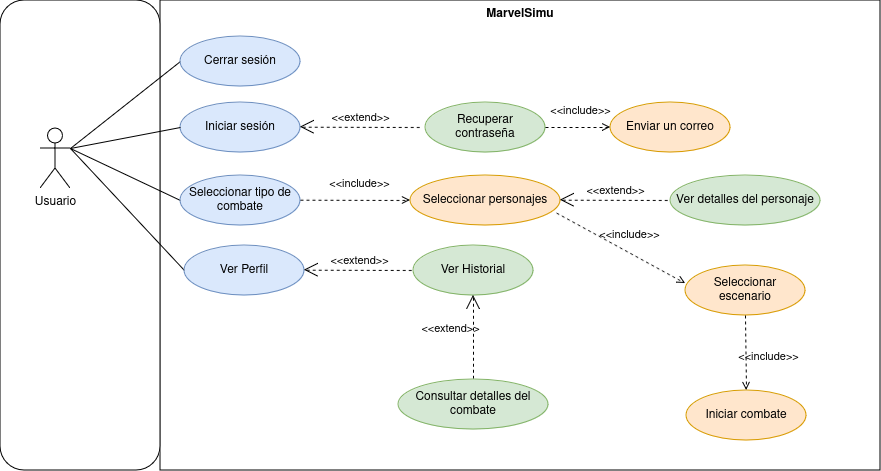

The diagram above was exported from draw.io. Its source (the exported page's mxGraphModel, read from the mxfile embedded in the PNG):
<mxGraphModel dx="1434" dy="697" grid="1" gridSize="10" guides="1" tooltips="1" connect="1" arrows="1" fold="1" page="1" pageScale="1" pageWidth="827" pageHeight="1169" math="0" shadow="0">
  <root>
    <mxCell id="0" />
    <mxCell id="1" parent="0" />
    <mxCell id="Ip-7Z2ORMAgA6Csgccul-36" value="MarvelSimu" style="shape=rect;html=1;verticalAlign=top;fontStyle=1;whiteSpace=wrap;align=center;" vertex="1" parent="1">
      <mxGeometry x="230" y="152" width="720" height="470" as="geometry" />
    </mxCell>
    <mxCell id="Ip-7Z2ORMAgA6Csgccul-24" value="" style="rounded=1;whiteSpace=wrap;html=1;strokeColor=default;gradientColor=none;glass=0;" vertex="1" parent="1">
      <mxGeometry x="70" y="152" width="160" height="470" as="geometry" />
    </mxCell>
    <mxCell id="Ip-7Z2ORMAgA6Csgccul-10" style="rounded=0;orthogonalLoop=1;jettySize=auto;html=1;exitX=1;exitY=0.3333333333333333;exitDx=0;exitDy=0;exitPerimeter=0;entryX=0;entryY=0.5;entryDx=0;entryDy=0;endArrow=none;startFill=0;" edge="1" parent="1" source="Ip-7Z2ORMAgA6Csgccul-1" target="Ip-7Z2ORMAgA6Csgccul-9">
      <mxGeometry relative="1" as="geometry" />
    </mxCell>
    <mxCell id="Ip-7Z2ORMAgA6Csgccul-1" value="&lt;div&gt;Usuario&lt;/div&gt;" style="shape=umlActor;verticalLabelPosition=bottom;verticalAlign=top;html=1;outlineConnect=0;" vertex="1" parent="1">
      <mxGeometry x="110" y="280" width="30" height="60" as="geometry" />
    </mxCell>
    <mxCell id="Ip-7Z2ORMAgA6Csgccul-3" value="Iniciar sesión" style="ellipse;whiteSpace=wrap;html=1;fillColor=#dae8fc;strokeColor=#6c8ebf;" vertex="1" parent="1">
      <mxGeometry x="250" y="254" width="120" height="50" as="geometry" />
    </mxCell>
    <mxCell id="Ip-7Z2ORMAgA6Csgccul-12" style="edgeStyle=none;rounded=0;orthogonalLoop=1;jettySize=auto;html=1;exitX=0;exitY=0.5;exitDx=0;exitDy=0;endArrow=none;startFill=0;" edge="1" parent="1" source="Ip-7Z2ORMAgA6Csgccul-4">
      <mxGeometry relative="1" as="geometry">
        <mxPoint x="140" y="300" as="targetPoint" />
      </mxGeometry>
    </mxCell>
    <mxCell id="Ip-7Z2ORMAgA6Csgccul-4" value="Seleccionar tipo de combate" style="ellipse;whiteSpace=wrap;html=1;fillColor=#dae8fc;strokeColor=#6c8ebf;" vertex="1" parent="1">
      <mxGeometry x="250" y="327" width="120" height="50" as="geometry" />
    </mxCell>
    <mxCell id="Ip-7Z2ORMAgA6Csgccul-13" style="edgeStyle=none;rounded=0;orthogonalLoop=1;jettySize=auto;html=1;exitX=0;exitY=0.5;exitDx=0;exitDy=0;endArrow=none;startFill=0;" edge="1" parent="1" source="Ip-7Z2ORMAgA6Csgccul-5">
      <mxGeometry relative="1" as="geometry">
        <mxPoint x="140" y="300" as="targetPoint" />
      </mxGeometry>
    </mxCell>
    <mxCell id="Ip-7Z2ORMAgA6Csgccul-5" value="Ver Perfil" style="ellipse;whiteSpace=wrap;html=1;fillColor=#dae8fc;strokeColor=#6c8ebf;" vertex="1" parent="1">
      <mxGeometry x="254" y="397" width="120" height="50" as="geometry" />
    </mxCell>
    <mxCell id="Ip-7Z2ORMAgA6Csgccul-6" value="Consultar detalles del combate" style="ellipse;whiteSpace=wrap;html=1;fillColor=#d5e8d4;strokeColor=#82b366;" vertex="1" parent="1">
      <mxGeometry x="468" y="531" width="150" height="50" as="geometry" />
    </mxCell>
    <mxCell id="Ip-7Z2ORMAgA6Csgccul-7" value="Seleccionar personajes" style="ellipse;whiteSpace=wrap;html=1;fillColor=#ffe6cc;strokeColor=#d79b00;" vertex="1" parent="1">
      <mxGeometry x="480" y="327" width="150" height="50" as="geometry" />
    </mxCell>
    <mxCell id="Ip-7Z2ORMAgA6Csgccul-8" value="Recuperar contraseña" style="ellipse;whiteSpace=wrap;html=1;fillColor=#d5e8d4;strokeColor=#82b366;" vertex="1" parent="1">
      <mxGeometry x="495" y="254" width="120" height="50" as="geometry" />
    </mxCell>
    <mxCell id="Ip-7Z2ORMAgA6Csgccul-9" value="Cerrar sesión" style="ellipse;whiteSpace=wrap;html=1;fillColor=#dae8fc;strokeColor=#6c8ebf;" vertex="1" parent="1">
      <mxGeometry x="250" y="188" width="120" height="50" as="geometry" />
    </mxCell>
    <mxCell id="Ip-7Z2ORMAgA6Csgccul-11" style="edgeStyle=none;rounded=0;orthogonalLoop=1;jettySize=auto;html=1;exitX=0;exitY=0.5;exitDx=0;exitDy=0;entryX=1;entryY=0.3333333333333333;entryDx=0;entryDy=0;entryPerimeter=0;endArrow=none;startFill=0;" edge="1" parent="1" source="Ip-7Z2ORMAgA6Csgccul-3" target="Ip-7Z2ORMAgA6Csgccul-1">
      <mxGeometry relative="1" as="geometry" />
    </mxCell>
    <mxCell id="Ip-7Z2ORMAgA6Csgccul-17" value="&amp;lt;&amp;lt;extend&amp;gt;&amp;gt;" style="edgeStyle=none;html=1;startArrow=open;endArrow=none;startSize=12;verticalAlign=bottom;dashed=1;labelBackgroundColor=none;rounded=0;" edge="1" parent="1">
      <mxGeometry width="160" relative="1" as="geometry">
        <mxPoint x="370" y="278.65999999999997" as="sourcePoint" />
        <mxPoint x="490" y="279" as="targetPoint" />
      </mxGeometry>
    </mxCell>
    <mxCell id="Ip-7Z2ORMAgA6Csgccul-20" value="&amp;lt;&amp;lt;extend&amp;gt;&amp;gt;" style="edgeStyle=none;html=1;startArrow=open;endArrow=none;startSize=12;verticalAlign=bottom;dashed=1;labelBackgroundColor=none;rounded=0;" edge="1" parent="1">
      <mxGeometry width="160" relative="1" as="geometry">
        <mxPoint x="374" y="421.65999999999997" as="sourcePoint" />
        <mxPoint x="484" y="422" as="targetPoint" />
      </mxGeometry>
    </mxCell>
    <mxCell id="Ip-7Z2ORMAgA6Csgccul-21" value="Enviar un correo" style="ellipse;whiteSpace=wrap;html=1;fillColor=#ffe6cc;strokeColor=#d79b00;" vertex="1" parent="1">
      <mxGeometry x="680" y="254" width="120" height="50" as="geometry" />
    </mxCell>
    <mxCell id="Ip-7Z2ORMAgA6Csgccul-23" value="&amp;lt;&amp;lt;include&amp;gt;&amp;gt;" style="edgeStyle=none;html=1;endArrow=open;verticalAlign=bottom;dashed=1;labelBackgroundColor=none;rounded=0;exitX=1;exitY=0.5;exitDx=0;exitDy=0;entryX=0;entryY=0.5;entryDx=0;entryDy=0;" edge="1" parent="1" source="Ip-7Z2ORMAgA6Csgccul-8" target="Ip-7Z2ORMAgA6Csgccul-21">
      <mxGeometry x="0.0769" y="7" width="160" relative="1" as="geometry">
        <mxPoint x="495" y="246.66" as="sourcePoint" />
        <mxPoint x="655" y="246.66" as="targetPoint" />
        <mxPoint as="offset" />
      </mxGeometry>
    </mxCell>
    <mxCell id="Ip-7Z2ORMAgA6Csgccul-27" value="Seleccionar escenario" style="ellipse;whiteSpace=wrap;html=1;fillColor=#ffe6cc;strokeColor=#d79b00;" vertex="1" parent="1">
      <mxGeometry x="755" y="417" width="120" height="50" as="geometry" />
    </mxCell>
    <mxCell id="Ip-7Z2ORMAgA6Csgccul-28" value="&amp;lt;&amp;lt;include&amp;gt;&amp;gt;" style="edgeStyle=none;html=1;endArrow=open;verticalAlign=bottom;dashed=1;labelBackgroundColor=none;rounded=0;exitX=1;exitY=0.5;exitDx=0;exitDy=0;entryX=0;entryY=0.5;entryDx=0;entryDy=0;" edge="1" parent="1" target="Ip-7Z2ORMAgA6Csgccul-7">
      <mxGeometry x="0.0769" y="7" width="160" relative="1" as="geometry">
        <mxPoint x="370" y="351.65999999999997" as="sourcePoint" />
        <mxPoint x="435" y="351.65999999999997" as="targetPoint" />
        <mxPoint as="offset" />
      </mxGeometry>
    </mxCell>
    <mxCell id="Ip-7Z2ORMAgA6Csgccul-29" value="Ver detalles del personaje" style="ellipse;whiteSpace=wrap;html=1;fillColor=#d5e8d4;strokeColor=#82b366;" vertex="1" parent="1">
      <mxGeometry x="740" y="327" width="150" height="50" as="geometry" />
    </mxCell>
    <mxCell id="Ip-7Z2ORMAgA6Csgccul-30" value="&amp;lt;&amp;lt;extend&amp;gt;&amp;gt;" style="edgeStyle=none;html=1;startArrow=open;endArrow=none;startSize=12;verticalAlign=bottom;dashed=1;labelBackgroundColor=none;rounded=0;" edge="1" parent="1">
      <mxGeometry width="160" relative="1" as="geometry">
        <mxPoint x="630" y="351.65999999999997" as="sourcePoint" />
        <mxPoint x="740" y="352" as="targetPoint" />
      </mxGeometry>
    </mxCell>
    <mxCell id="Ip-7Z2ORMAgA6Csgccul-31" value="&amp;lt;&amp;lt;include&amp;gt;&amp;gt;" style="edgeStyle=none;html=1;endArrow=open;verticalAlign=bottom;dashed=1;labelBackgroundColor=none;rounded=0;exitX=0.974;exitY=0.752;exitDx=0;exitDy=0;entryX=0;entryY=0.5;entryDx=0;entryDy=0;exitPerimeter=0;" edge="1" parent="1" source="Ip-7Z2ORMAgA6Csgccul-7">
      <mxGeometry x="0.0769" y="7" width="160" relative="1" as="geometry">
        <mxPoint x="645" y="434.65999999999997" as="sourcePoint" />
        <mxPoint x="755" y="435" as="targetPoint" />
        <mxPoint as="offset" />
      </mxGeometry>
    </mxCell>
    <mxCell id="Ip-7Z2ORMAgA6Csgccul-32" value="Iniciar combate" style="ellipse;whiteSpace=wrap;html=1;fillColor=#ffe6cc;strokeColor=#d79b00;" vertex="1" parent="1">
      <mxGeometry x="756" y="542" width="120" height="50" as="geometry" />
    </mxCell>
    <mxCell id="Ip-7Z2ORMAgA6Csgccul-33" value="&amp;lt;&amp;lt;include&amp;gt;&amp;gt;" style="edgeStyle=none;html=1;endArrow=open;verticalAlign=bottom;dashed=1;labelBackgroundColor=none;rounded=0;exitX=0.5;exitY=1;exitDx=0;exitDy=0;entryX=0.5;entryY=0;entryDx=0;entryDy=0;" edge="1" parent="1" source="Ip-7Z2ORMAgA6Csgccul-27" target="Ip-7Z2ORMAgA6Csgccul-32">
      <mxGeometry x="0.365" y="22" width="160" relative="1" as="geometry">
        <mxPoint x="690" y="472" as="sourcePoint" />
        <mxPoint x="819" y="542" as="targetPoint" />
        <mxPoint as="offset" />
      </mxGeometry>
    </mxCell>
    <mxCell id="Ip-7Z2ORMAgA6Csgccul-34" value="Ver Historial" style="ellipse;whiteSpace=wrap;html=1;fillColor=#d5e8d4;strokeColor=#82b366;" vertex="1" parent="1">
      <mxGeometry x="483" y="397" width="120" height="50" as="geometry" />
    </mxCell>
    <mxCell id="Ip-7Z2ORMAgA6Csgccul-35" value="&amp;lt;&amp;lt;extend&amp;gt;&amp;gt;" style="edgeStyle=none;html=1;startArrow=open;endArrow=none;startSize=12;verticalAlign=bottom;dashed=1;labelBackgroundColor=none;rounded=0;exitX=0.5;exitY=1;exitDx=0;exitDy=0;" edge="1" parent="1" source="Ip-7Z2ORMAgA6Csgccul-34">
      <mxGeometry x="0.0361" y="-23" width="160" relative="1" as="geometry">
        <mxPoint x="460" y="542" as="sourcePoint" />
        <mxPoint x="543" y="530" as="targetPoint" />
        <mxPoint as="offset" />
      </mxGeometry>
    </mxCell>
  </root>
</mxGraphModel>